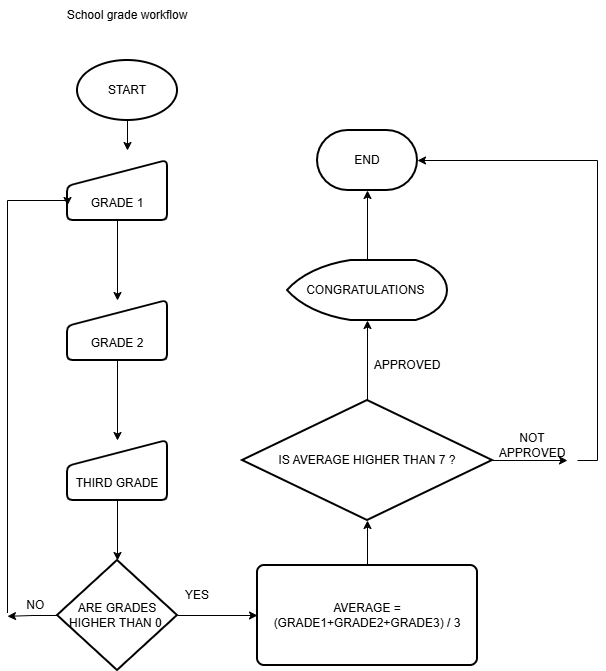

The diagram above was exported from draw.io. Its source (the exported page's mxGraphModel, read from the mxfile embedded in the PNG):
<mxGraphModel dx="1022" dy="564" grid="1" gridSize="10" guides="1" tooltips="1" connect="1" arrows="1" fold="1" page="1" pageScale="1" pageWidth="827" pageHeight="1169" math="0" shadow="0">
  <root>
    <mxCell id="0" />
    <mxCell id="1" parent="0" />
    <mxCell id="LTdLBj-WmZ3_lSPqeDX7-1" parent="1" style="strokeWidth=2;html=1;shape=mxgraph.flowchart.terminator;whiteSpace=wrap;" value="END" vertex="1">
      <mxGeometry height="60" width="100" x="320" y="130" as="geometry" />
    </mxCell>
    <mxCell id="LTdLBj-WmZ3_lSPqeDX7-9" edge="1" parent="1" source="LTdLBj-WmZ3_lSPqeDX7-2" style="edgeStyle=orthogonalEdgeStyle;rounded=0;orthogonalLoop=1;jettySize=auto;html=1;exitX=0.5;exitY=1;exitDx=0;exitDy=0;exitPerimeter=0;">
      <mxGeometry relative="1" as="geometry">
        <mxPoint x="130" y="150" as="targetPoint" />
      </mxGeometry>
    </mxCell>
    <mxCell id="LTdLBj-WmZ3_lSPqeDX7-2" parent="1" style="strokeWidth=2;html=1;shape=mxgraph.flowchart.start_1;whiteSpace=wrap;" value="START" vertex="1">
      <mxGeometry height="60" width="100" x="80" y="60" as="geometry" />
    </mxCell>
    <mxCell id="LTdLBj-WmZ3_lSPqeDX7-3" parent="1" style="text;html=1;whiteSpace=wrap;strokeColor=none;fillColor=none;align=center;verticalAlign=middle;rounded=0;" value="School grade workflow" vertex="1">
      <mxGeometry height="30" width="150" x="55" as="geometry" />
    </mxCell>
    <mxCell id="LTdLBj-WmZ3_lSPqeDX7-6" edge="1" parent="1" source="LTdLBj-WmZ3_lSPqeDX7-4" style="edgeStyle=orthogonalEdgeStyle;rounded=0;orthogonalLoop=1;jettySize=auto;html=1;" target="LTdLBj-WmZ3_lSPqeDX7-5" value="">
      <mxGeometry relative="1" as="geometry" />
    </mxCell>
    <mxCell id="LTdLBj-WmZ3_lSPqeDX7-4" parent="1" style="html=1;strokeWidth=2;shape=manualInput;boundedLbl=1;whiteSpace=wrap;rounded=1;size=26;arcSize=11;" value="GRADE 1" vertex="1">
      <mxGeometry height="60" width="100" x="70" y="160" as="geometry" />
    </mxCell>
    <mxCell id="LTdLBj-WmZ3_lSPqeDX7-8" edge="1" parent="1" source="LTdLBj-WmZ3_lSPqeDX7-5" style="edgeStyle=orthogonalEdgeStyle;rounded=0;orthogonalLoop=1;jettySize=auto;html=1;" target="LTdLBj-WmZ3_lSPqeDX7-7" value="">
      <mxGeometry relative="1" as="geometry" />
    </mxCell>
    <mxCell id="LTdLBj-WmZ3_lSPqeDX7-5" parent="1" style="html=1;strokeWidth=2;shape=manualInput;boundedLbl=1;whiteSpace=wrap;rounded=1;size=26;arcSize=11;" value="GRADE 2" vertex="1">
      <mxGeometry height="60" width="100" x="70" y="300" as="geometry" />
    </mxCell>
    <mxCell id="LTdLBj-WmZ3_lSPqeDX7-13" edge="1" parent="1" source="LTdLBj-WmZ3_lSPqeDX7-7" style="edgeStyle=orthogonalEdgeStyle;rounded=0;orthogonalLoop=1;jettySize=auto;html=1;entryX=0.5;entryY=0;entryDx=0;entryDy=0;entryPerimeter=0;" target="LTdLBj-WmZ3_lSPqeDX7-12">
      <mxGeometry relative="1" as="geometry">
        <mxPoint x="120" y="550" as="targetPoint" />
      </mxGeometry>
    </mxCell>
    <mxCell id="LTdLBj-WmZ3_lSPqeDX7-7" parent="1" style="html=1;strokeWidth=2;shape=manualInput;boundedLbl=1;whiteSpace=wrap;rounded=1;size=26;arcSize=11;" value="THIRD GRADE" vertex="1">
      <mxGeometry height="60" width="100" x="70" y="440" as="geometry" />
    </mxCell>
    <mxCell id="LTdLBj-WmZ3_lSPqeDX7-32" edge="1" parent="1" source="LTdLBj-WmZ3_lSPqeDX7-10" style="edgeStyle=orthogonalEdgeStyle;rounded=0;orthogonalLoop=1;jettySize=auto;html=1;entryX=0.5;entryY=1;entryDx=0;entryDy=0;entryPerimeter=0;" target="LTdLBj-WmZ3_lSPqeDX7-11">
      <mxGeometry relative="1" as="geometry">
        <mxPoint x="370" y="530" as="targetPoint" />
      </mxGeometry>
    </mxCell>
    <mxCell id="LTdLBj-WmZ3_lSPqeDX7-10" parent="1" style="rounded=1;whiteSpace=wrap;html=1;absoluteArcSize=1;arcSize=14;strokeWidth=2;" value="AVERAGE = (GRADE1+GRADE2+GRADE3) / 3" vertex="1">
      <mxGeometry height="100" width="220" x="260" y="565" as="geometry" />
    </mxCell>
    <mxCell id="LTdLBj-WmZ3_lSPqeDX7-27" edge="1" parent="1" source="LTdLBj-WmZ3_lSPqeDX7-11" style="edgeStyle=orthogonalEdgeStyle;rounded=0;orthogonalLoop=1;jettySize=auto;html=1;exitX=0.5;exitY=0;exitDx=0;exitDy=0;exitPerimeter=0;entryX=0.5;entryY=1;entryDx=0;entryDy=0;entryPerimeter=0;" target="LTdLBj-WmZ3_lSPqeDX7-29">
      <mxGeometry relative="1" as="geometry">
        <mxPoint x="360" y="340" as="targetPoint" />
      </mxGeometry>
    </mxCell>
    <mxCell id="LTdLBj-WmZ3_lSPqeDX7-34" edge="1" parent="1" source="LTdLBj-WmZ3_lSPqeDX7-11" style="edgeStyle=orthogonalEdgeStyle;rounded=0;orthogonalLoop=1;jettySize=auto;html=1;">
      <mxGeometry relative="1" as="geometry">
        <mxPoint x="570" y="460" as="targetPoint" />
      </mxGeometry>
    </mxCell>
    <mxCell id="LTdLBj-WmZ3_lSPqeDX7-11" parent="1" style="strokeWidth=2;html=1;shape=mxgraph.flowchart.decision;whiteSpace=wrap;" value="IS AVERAGE HIGHER THAN 7 ?" vertex="1">
      <mxGeometry height="120" width="250" x="245" y="400" as="geometry" />
    </mxCell>
    <mxCell id="LTdLBj-WmZ3_lSPqeDX7-14" edge="1" parent="1" source="LTdLBj-WmZ3_lSPqeDX7-12" style="edgeStyle=orthogonalEdgeStyle;rounded=0;orthogonalLoop=1;jettySize=auto;html=1;">
      <mxGeometry relative="1" as="geometry">
        <mxPoint x="10" y="615.7999877929688" as="targetPoint" />
      </mxGeometry>
    </mxCell>
    <mxCell id="LTdLBj-WmZ3_lSPqeDX7-20" edge="1" parent="1" source="LTdLBj-WmZ3_lSPqeDX7-12" style="edgeStyle=orthogonalEdgeStyle;rounded=0;orthogonalLoop=1;jettySize=auto;html=1;entryX=0;entryY=0.5;entryDx=0;entryDy=0;" target="LTdLBj-WmZ3_lSPqeDX7-10">
      <mxGeometry relative="1" as="geometry">
        <mxPoint x="250" y="615" as="targetPoint" />
      </mxGeometry>
    </mxCell>
    <mxCell id="LTdLBj-WmZ3_lSPqeDX7-12" parent="1" style="strokeWidth=2;html=1;shape=mxgraph.flowchart.decision;whiteSpace=wrap;" value="ARE GRADES HIGHER THAN 0&amp;nbsp;" vertex="1">
      <mxGeometry height="110" width="120" x="60" y="560" as="geometry" />
    </mxCell>
    <mxCell id="LTdLBj-WmZ3_lSPqeDX7-24" edge="1" parent="1" source="LTdLBj-WmZ3_lSPqeDX7-15" style="edgeStyle=orthogonalEdgeStyle;rounded=0;orthogonalLoop=1;jettySize=auto;html=1;exitX=0;exitY=0.75;exitDx=0;exitDy=0;entryX=0;entryY=0.75;entryDx=0;entryDy=0;" target="LTdLBj-WmZ3_lSPqeDX7-4">
      <mxGeometry relative="1" as="geometry">
        <Array as="points">
          <mxPoint x="10" y="200" />
          <mxPoint x="70" y="200" />
        </Array>
        <mxPoint x="20" y="200" as="targetPoint" />
      </mxGeometry>
    </mxCell>
    <mxCell id="LTdLBj-WmZ3_lSPqeDX7-15" parent="1" style="text;html=1;whiteSpace=wrap;strokeColor=none;fillColor=none;align=center;verticalAlign=middle;rounded=0;" value="NO&amp;nbsp;" vertex="1">
      <mxGeometry height="30" width="60" x="10" y="590" as="geometry" />
    </mxCell>
    <mxCell id="LTdLBj-WmZ3_lSPqeDX7-21" parent="1" style="text;html=1;whiteSpace=wrap;strokeColor=none;fillColor=none;align=center;verticalAlign=middle;rounded=0;" value="YES" vertex="1">
      <mxGeometry height="30" width="60" x="170" y="580" as="geometry" />
    </mxCell>
    <mxCell id="LTdLBj-WmZ3_lSPqeDX7-28" parent="1" style="text;html=1;whiteSpace=wrap;strokeColor=none;fillColor=none;align=center;verticalAlign=middle;rounded=0;" value="APPROVED" vertex="1">
      <mxGeometry height="30" width="60" x="380" y="350" as="geometry" />
    </mxCell>
    <mxCell id="LTdLBj-WmZ3_lSPqeDX7-30" edge="1" parent="1" source="LTdLBj-WmZ3_lSPqeDX7-29" style="edgeStyle=orthogonalEdgeStyle;rounded=0;orthogonalLoop=1;jettySize=auto;html=1;" target="LTdLBj-WmZ3_lSPqeDX7-1">
      <mxGeometry relative="1" as="geometry" />
    </mxCell>
    <mxCell id="LTdLBj-WmZ3_lSPqeDX7-29" parent="1" style="strokeWidth=2;html=1;shape=mxgraph.flowchart.display;whiteSpace=wrap;" value="CONGRATULATIONS&amp;nbsp;" vertex="1">
      <mxGeometry height="60" width="160" x="290" y="260" as="geometry" />
    </mxCell>
    <mxCell id="LTdLBj-WmZ3_lSPqeDX7-36" edge="1" parent="1" source="LTdLBj-WmZ3_lSPqeDX7-35" style="edgeStyle=orthogonalEdgeStyle;rounded=0;orthogonalLoop=1;jettySize=auto;html=1;exitX=1;exitY=1;exitDx=0;exitDy=0;entryX=1;entryY=0.5;entryDx=0;entryDy=0;entryPerimeter=0;" target="LTdLBj-WmZ3_lSPqeDX7-1">
      <mxGeometry relative="1" as="geometry">
        <Array as="points">
          <mxPoint x="600" y="460" />
          <mxPoint x="600" y="160" />
        </Array>
        <mxPoint x="580" y="160" as="targetPoint" />
      </mxGeometry>
    </mxCell>
    <mxCell id="LTdLBj-WmZ3_lSPqeDX7-35" parent="1" style="text;html=1;whiteSpace=wrap;strokeColor=none;fillColor=none;align=center;verticalAlign=middle;rounded=0;" value="NOT APPROVED" vertex="1">
      <mxGeometry height="30" width="90" x="490" y="430" as="geometry" />
    </mxCell>
  </root>
</mxGraphModel>